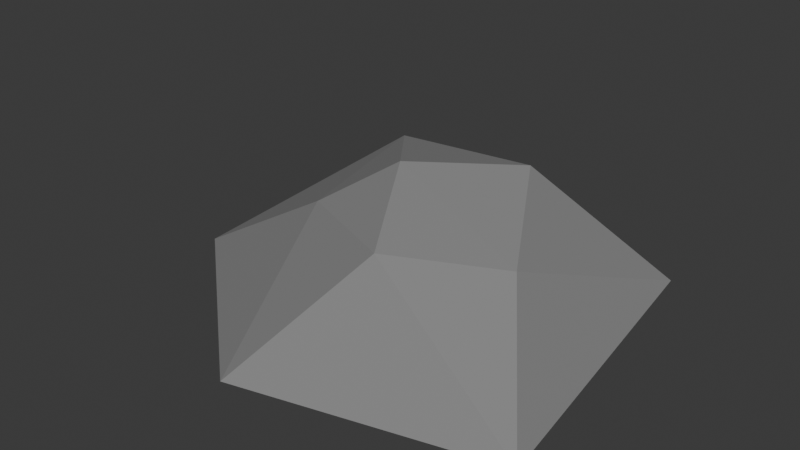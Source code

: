 # Source: rock_1.blend  (saved by Blender 5.0.119; exported with 4.5.12 LTS)
import bpy
from mathutils import Matrix  # noqa: F401  (used for matrix-valued properties, if any)

bpy.ops.wm.read_factory_settings(use_empty=True)
scene = bpy.context.scene
scene.name = 'Scene'

# ---- collections
col_collection = bpy.data.collections.new('Collection'); scene.collection.children.link(col_collection)

# ---- materials (node trees are filled in below, after node groups)
mat_rock = bpy.data.materials.new('rock')

# ---- material node trees
mat_rock.use_nodes = True; mat_rock.node_tree.nodes.clear()
_N = mat_rock.node_tree.nodes; _L = mat_rock.node_tree.links
n0 = _N.new('ShaderNodeBsdfPrincipled'); n0.name = 'Principled BSDF'; n0.location = (-200, 100)
n0.inputs[0].default_value = (0.2619, 0.2619, 0.2619, 1.0)
n0.inputs[2].default_value = 1.0
n0.inputs[3].default_value = 1.0
n1 = _N.new('ShaderNodeOutputMaterial'); n1.name = 'Material Output'; n1.location = (200, 100)
_L.new(n0.outputs[0], n1.inputs[0])
n1.is_active_output = True

# ---- world
world_world = bpy.data.worlds.new('World'); scene.world = world_world
world_world.use_nodes = True; world_world.node_tree.nodes.clear()
_N = world_world.node_tree.nodes; _L = world_world.node_tree.links
n0 = _N.new('ShaderNodeOutputWorld'); n0.name = 'World Output'; n0.location = (200, 100)
n1 = _N.new('ShaderNodeBackground'); n1.name = 'Background'; n1.location = (-200, 100)
n1.inputs[0].default_value = (0.05088, 0.05088, 0.05088, 1.0)
_L.new(n1.outputs[0], n0.inputs[0])
n0.is_active_output = True
world_world.color = (0.05088, 0.05088, 0.05088)
world_world.sun_shadow_jitter_overblur = 0.0

# ---- meshes
me_icosphere = bpy.data.meshes.new('Icosphere')
me_icosphere.from_pydata([(1.008, -0.5257, -0.4472), (-0.2764, -0.8506, -0.4472), (-1.263, 0.0, -0.4472), (-0.2764, 0.8506, -0.4472), (0.7685, 1.153, -0.4606), (0.2764, -0.4891, 0.207), (-0.3447, -0.1584, 0.1168), (-0.4116, 0.5257, 0.1953), (0.2764, 0.5925, 0.2093), (0.6176, 0.0, 0.03655), (0.0, 0.0, 0.3534)], [], [(0, 4, 9), (1, 0, 5), (2, 1, 6), (3, 2, 7), (4, 3, 8), (0, 9, 5), (1, 5, 6), (2, 6, 7), (3, 7, 8), (4, 8, 9), (5, 9, 10), (6, 5, 10), (7, 6, 10), (8, 7, 10), (9, 8, 10)])
_uv = me_icosphere.uv_layers.new(name='UVMap')
_uv.uv.foreach_set('vector', [0.2727, 0.1575, 0.4545, 0.1575, 0.3636, 0.3149, 0.09091, 0.1575, 0.2727, 0.1575, 0.1818, 0.3149, 0.8182, 0.1575, 1.0, 0.1575, 0.9091, 0.3149, 0.6364, 0.1575, 0.8182, 0.1575, 0.7273, 0.3149, 0.4545, 0.1575, 0.6364, 0.1575, 0.5455, 0.3149, 0.2727, 0.1575, 0.3636, 0.3149, 0.1818, 0.3149, 0.09091, 0.1575, 0.1818, 0.3149, 0.0, 0.3149, 0.8182, 0.1575, 0.9091, 0.3149, 0.7273, 0.3149, 0.6364, 0.1575, 0.7273, 0.3149, 0.5455, 0.3149, 0.4545, 0.1575, 0.5455, 0.3149, 0.3636, 0.3149, 0.1818, 0.3149, 0.3636, 0.3149, 0.2727, 0.4724, 0.0, 0.3149, 0.1818, 0.3149, 0.09091, 0.4724, 0.7273, 0.3149, 0.9091, 0.3149, 0.8182, 0.4724, 0.5455, 0.3149, 0.7273, 0.3149, 0.6364, 0.4724, 0.3636, 0.3149, 0.5455, 0.3149, 0.4545, 0.4724])
me_icosphere.materials.append(mat_rock)
me_icosphere.update()

# ---- objects
ob_rock_col = bpy.data.objects.new('rock-col', me_icosphere)

# ---- transforms, parenting, visibility, modifiers, constraints
ob_rock_col.location = (0.0, 0.0, 0.4811)

# ---- collection membership
col_collection.objects.link(ob_rock_col)

# ---- scene / render settings (as saved in the file)
scene.frame_start = 1; scene.frame_end = 250; scene.frame_set(1)
scene.render.engine = 'BLENDER_EEVEE_NEXT'
scene.render.bake_bias = 0.0
scene.render.bake_samples = 0
scene.cycles.sampling_pattern = 'TABULATED_SOBOL'
scene.eevee.use_volume_custom_range = False
bpy.context.view_layer.update()

# ---- added for rendering (the .blend has no active camera and no usable light): camera, sun
cam_auto = bpy.data.cameras.new('AutoCamera')
cam_auto.lens = 50.0
cam_auto.sensor_width = 36.0
cam_auto.clip_end = 1000.0
ob_auto_camera = bpy.data.objects.new('AutoCamera', cam_auto)
scene.collection.objects.link(ob_auto_camera)
ob_auto_camera.location = (2.77424, -3.33055, 2.74858)
ob_auto_camera.rotation_euler = (1.09748, -7.21219e-08, 0.694738)
scene.camera = ob_auto_camera
light_auto_sun = bpy.data.lights.new('AutoSun', 'SUN')
light_auto_sun.energy = 3.0
light_auto_sun.angle = 0.0523599
ob_auto_sun = bpy.data.objects.new('AutoSun', light_auto_sun)
scene.collection.objects.link(ob_auto_sun)
ob_auto_sun.rotation_euler = (0.872665, 0.174533, 0.523599)
bpy.context.view_layer.update()
